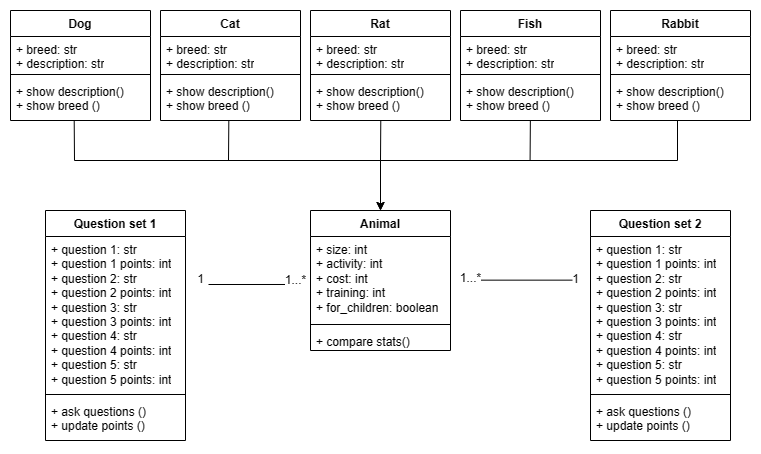

The diagram above was exported from draw.io. Its source (the exported page's mxGraphModel, read from the mxfile embedded in the PNG):
<mxGraphModel dx="1034" dy="1609" grid="1" gridSize="10" guides="1" tooltips="1" connect="1" arrows="1" fold="1" page="1" pageScale="1" pageWidth="850" pageHeight="1100" math="0" shadow="0">
  <root>
    <mxCell id="0" />
    <mxCell id="1" parent="0" />
    <mxCell id="iwqdJ7kHbGNeDx7mQoqt-4" style="edgeStyle=orthogonalEdgeStyle;rounded=0;orthogonalLoop=1;jettySize=auto;html=1;entryX=0.5;entryY=0;entryDx=0;entryDy=0;exitX=0.455;exitY=0.99;exitDx=0;exitDy=0;exitPerimeter=0;" parent="1" source="xzkRLaYWldeCxMzeJ3OF-8" target="xzkRLaYWldeCxMzeJ3OF-1" edge="1">
      <mxGeometry relative="1" as="geometry">
        <mxPoint x="417" y="-228" as="targetPoint" />
        <mxPoint x="284" y="-290" as="sourcePoint" />
        <Array as="points">
          <mxPoint x="284" y="-311" />
          <mxPoint x="284" y="-311" />
          <mxPoint x="284" y="-270" />
          <mxPoint x="590" y="-270" />
        </Array>
      </mxGeometry>
    </mxCell>
    <mxCell id="iwqdJ7kHbGNeDx7mQoqt-17" value="" style="endArrow=none;html=1;entryX=0.001;entryY=0.804;entryDx=0;entryDy=0;entryPerimeter=0;" parent="1" edge="1">
      <mxGeometry width="50" height="50" relative="1" as="geometry">
        <mxPoint x="418" y="-146" as="sourcePoint" />
        <mxPoint x="510.00000000000006" y="-146.00999999999996" as="targetPoint" />
      </mxGeometry>
    </mxCell>
    <mxCell id="iwqdJ7kHbGNeDx7mQoqt-18" value="1...*" style="text;html=1;resizable=0;points=[];align=center;verticalAlign=middle;labelBackgroundColor=#ffffff;" parent="iwqdJ7kHbGNeDx7mQoqt-17" vertex="1" connectable="0">
      <mxGeometry x="0.8909" y="4" relative="1" as="geometry">
        <mxPoint as="offset" />
      </mxGeometry>
    </mxCell>
    <mxCell id="xzkRLaYWldeCxMzeJ3OF-1" value="Animal" style="swimlane;fontStyle=1;align=center;verticalAlign=top;childLayout=stackLayout;horizontal=1;startSize=26;horizontalStack=0;resizeParent=1;resizeParentMax=0;resizeLast=0;collapsible=1;marginBottom=0;whiteSpace=wrap;html=1;" parent="1" vertex="1">
      <mxGeometry x="520" y="-220" width="140" height="140" as="geometry">
        <mxRectangle x="260" y="-470" width="80" height="30" as="alternateBounds" />
      </mxGeometry>
    </mxCell>
    <mxCell id="xzkRLaYWldeCxMzeJ3OF-2" value="+ size: int&lt;br&gt;+ activity: int&lt;br&gt;+ cost: int&lt;br&gt;+ training: int&lt;br&gt;+ for_children: boolean&lt;br&gt;" style="text;strokeColor=none;fillColor=none;align=left;verticalAlign=top;spacingLeft=4;spacingRight=4;overflow=hidden;rotatable=0;points=[[0,0.5],[1,0.5]];portConstraint=eastwest;whiteSpace=wrap;html=1;" parent="xzkRLaYWldeCxMzeJ3OF-1" vertex="1">
      <mxGeometry y="26" width="140" height="84" as="geometry" />
    </mxCell>
    <mxCell id="xzkRLaYWldeCxMzeJ3OF-3" value="" style="line;strokeWidth=1;fillColor=none;align=left;verticalAlign=middle;spacingTop=-1;spacingLeft=3;spacingRight=3;rotatable=0;labelPosition=right;points=[];portConstraint=eastwest;strokeColor=inherit;" parent="xzkRLaYWldeCxMzeJ3OF-1" vertex="1">
      <mxGeometry y="110" width="140" height="8" as="geometry" />
    </mxCell>
    <mxCell id="xzkRLaYWldeCxMzeJ3OF-4" value="+ compare stats()" style="text;strokeColor=none;fillColor=none;align=left;verticalAlign=top;spacingLeft=4;spacingRight=4;overflow=hidden;rotatable=0;points=[[0,0.5],[1,0.5]];portConstraint=eastwest;whiteSpace=wrap;html=1;" parent="xzkRLaYWldeCxMzeJ3OF-1" vertex="1">
      <mxGeometry y="118" width="140" height="22" as="geometry" />
    </mxCell>
    <mxCell id="xzkRLaYWldeCxMzeJ3OF-5" value="Dog" style="swimlane;fontStyle=1;align=center;verticalAlign=top;childLayout=stackLayout;horizontal=1;startSize=26;horizontalStack=0;resizeParent=1;resizeParentMax=0;resizeLast=0;collapsible=1;marginBottom=0;whiteSpace=wrap;html=1;" parent="1" vertex="1">
      <mxGeometry x="220" y="-420" width="140" height="110" as="geometry">
        <mxRectangle x="260" y="-470" width="80" height="30" as="alternateBounds" />
      </mxGeometry>
    </mxCell>
    <mxCell id="xzkRLaYWldeCxMzeJ3OF-6" value="+ breed: str&lt;br&gt;+ description: str" style="text;strokeColor=none;fillColor=none;align=left;verticalAlign=top;spacingLeft=4;spacingRight=4;overflow=hidden;rotatable=0;points=[[0,0.5],[1,0.5]];portConstraint=eastwest;whiteSpace=wrap;html=1;" parent="xzkRLaYWldeCxMzeJ3OF-5" vertex="1">
      <mxGeometry y="26" width="140" height="34" as="geometry" />
    </mxCell>
    <mxCell id="xzkRLaYWldeCxMzeJ3OF-7" value="" style="line;strokeWidth=1;fillColor=none;align=left;verticalAlign=middle;spacingTop=-1;spacingLeft=3;spacingRight=3;rotatable=0;labelPosition=right;points=[];portConstraint=eastwest;strokeColor=inherit;" parent="xzkRLaYWldeCxMzeJ3OF-5" vertex="1">
      <mxGeometry y="60" width="140" height="8" as="geometry" />
    </mxCell>
    <mxCell id="xzkRLaYWldeCxMzeJ3OF-8" value="+ show description()&lt;br&gt;+ show breed ()" style="text;strokeColor=none;fillColor=none;align=left;verticalAlign=top;spacingLeft=4;spacingRight=4;overflow=hidden;rotatable=0;points=[[0,0.5],[1,0.5]];portConstraint=eastwest;whiteSpace=wrap;html=1;" parent="xzkRLaYWldeCxMzeJ3OF-5" vertex="1">
      <mxGeometry y="68" width="140" height="42" as="geometry" />
    </mxCell>
    <mxCell id="xzkRLaYWldeCxMzeJ3OF-25" style="edgeStyle=orthogonalEdgeStyle;rounded=0;orthogonalLoop=1;jettySize=auto;html=1;entryX=0.5;entryY=0;entryDx=0;entryDy=0;exitX=0.5;exitY=1;exitDx=0;exitDy=0;exitPerimeter=0;" parent="1" source="xzkRLaYWldeCxMzeJ3OF-48" target="xzkRLaYWldeCxMzeJ3OF-1" edge="1">
      <mxGeometry relative="1" as="geometry">
        <mxPoint x="976" y="-194" as="targetPoint" />
        <mxPoint x="887.9000000000001" y="-356.24" as="sourcePoint" />
        <Array as="points">
          <mxPoint x="887" y="-310" />
          <mxPoint x="887" y="-270" />
          <mxPoint x="590" y="-270" />
        </Array>
      </mxGeometry>
    </mxCell>
    <mxCell id="xzkRLaYWldeCxMzeJ3OF-27" value="" style="endArrow=none;html=1;entryX=0.488;entryY=1.008;entryDx=0;entryDy=0;entryPerimeter=0;" parent="1" target="xzkRLaYWldeCxMzeJ3OF-36" edge="1">
      <mxGeometry width="50" height="50" relative="1" as="geometry">
        <mxPoint x="438" y="-270" as="sourcePoint" />
        <mxPoint x="437.9000000000001" y="-312.4399999999998" as="targetPoint" />
      </mxGeometry>
    </mxCell>
    <mxCell id="xzkRLaYWldeCxMzeJ3OF-30" value="" style="endArrow=none;html=1;entryX=0.502;entryY=1.007;entryDx=0;entryDy=0;entryPerimeter=0;" parent="1" target="xzkRLaYWldeCxMzeJ3OF-40" edge="1">
      <mxGeometry width="50" height="50" relative="1" as="geometry">
        <mxPoint x="590" y="-270" as="sourcePoint" />
        <mxPoint x="589.9000000000001" y="-312" as="targetPoint" />
      </mxGeometry>
    </mxCell>
    <mxCell id="xzkRLaYWldeCxMzeJ3OF-31" value="" style="endArrow=none;html=1;entryX=0.499;entryY=1.007;entryDx=0;entryDy=0;entryPerimeter=0;" parent="1" target="xzkRLaYWldeCxMzeJ3OF-44" edge="1">
      <mxGeometry width="50" height="50" relative="1" as="geometry">
        <mxPoint x="739.5799999999999" y="-270" as="sourcePoint" />
        <mxPoint x="739.44" y="-356.44000000000005" as="targetPoint" />
      </mxGeometry>
    </mxCell>
    <mxCell id="xzkRLaYWldeCxMzeJ3OF-33" value="Cat" style="swimlane;fontStyle=1;align=center;verticalAlign=top;childLayout=stackLayout;horizontal=1;startSize=26;horizontalStack=0;resizeParent=1;resizeParentMax=0;resizeLast=0;collapsible=1;marginBottom=0;whiteSpace=wrap;html=1;" parent="1" vertex="1">
      <mxGeometry x="370" y="-420" width="140" height="110" as="geometry">
        <mxRectangle x="260" y="-470" width="80" height="30" as="alternateBounds" />
      </mxGeometry>
    </mxCell>
    <mxCell id="xzkRLaYWldeCxMzeJ3OF-34" value="+ breed: str&lt;br&gt;+ description: str" style="text;strokeColor=none;fillColor=none;align=left;verticalAlign=top;spacingLeft=4;spacingRight=4;overflow=hidden;rotatable=0;points=[[0,0.5],[1,0.5]];portConstraint=eastwest;whiteSpace=wrap;html=1;" parent="xzkRLaYWldeCxMzeJ3OF-33" vertex="1">
      <mxGeometry y="26" width="140" height="34" as="geometry" />
    </mxCell>
    <mxCell id="xzkRLaYWldeCxMzeJ3OF-35" value="" style="line;strokeWidth=1;fillColor=none;align=left;verticalAlign=middle;spacingTop=-1;spacingLeft=3;spacingRight=3;rotatable=0;labelPosition=right;points=[];portConstraint=eastwest;strokeColor=inherit;" parent="xzkRLaYWldeCxMzeJ3OF-33" vertex="1">
      <mxGeometry y="60" width="140" height="8" as="geometry" />
    </mxCell>
    <mxCell id="xzkRLaYWldeCxMzeJ3OF-36" value="+ show description()&lt;br&gt;+ show breed ()" style="text;strokeColor=none;fillColor=none;align=left;verticalAlign=top;spacingLeft=4;spacingRight=4;overflow=hidden;rotatable=0;points=[[0,0.5],[1,0.5]];portConstraint=eastwest;whiteSpace=wrap;html=1;" parent="xzkRLaYWldeCxMzeJ3OF-33" vertex="1">
      <mxGeometry y="68" width="140" height="42" as="geometry" />
    </mxCell>
    <mxCell id="xzkRLaYWldeCxMzeJ3OF-37" value="Rat" style="swimlane;fontStyle=1;align=center;verticalAlign=top;childLayout=stackLayout;horizontal=1;startSize=26;horizontalStack=0;resizeParent=1;resizeParentMax=0;resizeLast=0;collapsible=1;marginBottom=0;whiteSpace=wrap;html=1;" parent="1" vertex="1">
      <mxGeometry x="520" y="-420" width="140" height="110" as="geometry">
        <mxRectangle x="260" y="-470" width="80" height="30" as="alternateBounds" />
      </mxGeometry>
    </mxCell>
    <mxCell id="xzkRLaYWldeCxMzeJ3OF-38" value="+ breed: str&lt;br&gt;+ description: str" style="text;strokeColor=none;fillColor=none;align=left;verticalAlign=top;spacingLeft=4;spacingRight=4;overflow=hidden;rotatable=0;points=[[0,0.5],[1,0.5]];portConstraint=eastwest;whiteSpace=wrap;html=1;" parent="xzkRLaYWldeCxMzeJ3OF-37" vertex="1">
      <mxGeometry y="26" width="140" height="34" as="geometry" />
    </mxCell>
    <mxCell id="xzkRLaYWldeCxMzeJ3OF-39" value="" style="line;strokeWidth=1;fillColor=none;align=left;verticalAlign=middle;spacingTop=-1;spacingLeft=3;spacingRight=3;rotatable=0;labelPosition=right;points=[];portConstraint=eastwest;strokeColor=inherit;" parent="xzkRLaYWldeCxMzeJ3OF-37" vertex="1">
      <mxGeometry y="60" width="140" height="8" as="geometry" />
    </mxCell>
    <mxCell id="xzkRLaYWldeCxMzeJ3OF-40" value="+ show description()&lt;br&gt;+ show breed ()" style="text;strokeColor=none;fillColor=none;align=left;verticalAlign=top;spacingLeft=4;spacingRight=4;overflow=hidden;rotatable=0;points=[[0,0.5],[1,0.5]];portConstraint=eastwest;whiteSpace=wrap;html=1;" parent="xzkRLaYWldeCxMzeJ3OF-37" vertex="1">
      <mxGeometry y="68" width="140" height="42" as="geometry" />
    </mxCell>
    <mxCell id="xzkRLaYWldeCxMzeJ3OF-41" value="Fish" style="swimlane;fontStyle=1;align=center;verticalAlign=top;childLayout=stackLayout;horizontal=1;startSize=26;horizontalStack=0;resizeParent=1;resizeParentMax=0;resizeLast=0;collapsible=1;marginBottom=0;whiteSpace=wrap;html=1;" parent="1" vertex="1">
      <mxGeometry x="670" y="-420" width="140" height="110" as="geometry">
        <mxRectangle x="260" y="-470" width="80" height="30" as="alternateBounds" />
      </mxGeometry>
    </mxCell>
    <mxCell id="xzkRLaYWldeCxMzeJ3OF-42" value="+ breed: str&lt;br&gt;+ description: str" style="text;strokeColor=none;fillColor=none;align=left;verticalAlign=top;spacingLeft=4;spacingRight=4;overflow=hidden;rotatable=0;points=[[0,0.5],[1,0.5]];portConstraint=eastwest;whiteSpace=wrap;html=1;" parent="xzkRLaYWldeCxMzeJ3OF-41" vertex="1">
      <mxGeometry y="26" width="140" height="34" as="geometry" />
    </mxCell>
    <mxCell id="xzkRLaYWldeCxMzeJ3OF-43" value="" style="line;strokeWidth=1;fillColor=none;align=left;verticalAlign=middle;spacingTop=-1;spacingLeft=3;spacingRight=3;rotatable=0;labelPosition=right;points=[];portConstraint=eastwest;strokeColor=inherit;" parent="xzkRLaYWldeCxMzeJ3OF-41" vertex="1">
      <mxGeometry y="60" width="140" height="8" as="geometry" />
    </mxCell>
    <mxCell id="xzkRLaYWldeCxMzeJ3OF-44" value="+ show description()&lt;br&gt;+ show breed ()" style="text;strokeColor=none;fillColor=none;align=left;verticalAlign=top;spacingLeft=4;spacingRight=4;overflow=hidden;rotatable=0;points=[[0,0.5],[1,0.5]];portConstraint=eastwest;whiteSpace=wrap;html=1;" parent="xzkRLaYWldeCxMzeJ3OF-41" vertex="1">
      <mxGeometry y="68" width="140" height="42" as="geometry" />
    </mxCell>
    <mxCell id="xzkRLaYWldeCxMzeJ3OF-45" value="Rabbit" style="swimlane;fontStyle=1;align=center;verticalAlign=top;childLayout=stackLayout;horizontal=1;startSize=26;horizontalStack=0;resizeParent=1;resizeParentMax=0;resizeLast=0;collapsible=1;marginBottom=0;whiteSpace=wrap;html=1;" parent="1" vertex="1">
      <mxGeometry x="820" y="-420" width="140" height="110" as="geometry">
        <mxRectangle x="260" y="-470" width="80" height="30" as="alternateBounds" />
      </mxGeometry>
    </mxCell>
    <mxCell id="xzkRLaYWldeCxMzeJ3OF-46" value="+ breed: str&lt;br&gt;+ description: str" style="text;strokeColor=none;fillColor=none;align=left;verticalAlign=top;spacingLeft=4;spacingRight=4;overflow=hidden;rotatable=0;points=[[0,0.5],[1,0.5]];portConstraint=eastwest;whiteSpace=wrap;html=1;" parent="xzkRLaYWldeCxMzeJ3OF-45" vertex="1">
      <mxGeometry y="26" width="140" height="34" as="geometry" />
    </mxCell>
    <mxCell id="xzkRLaYWldeCxMzeJ3OF-47" value="" style="line;strokeWidth=1;fillColor=none;align=left;verticalAlign=middle;spacingTop=-1;spacingLeft=3;spacingRight=3;rotatable=0;labelPosition=right;points=[];portConstraint=eastwest;strokeColor=inherit;" parent="xzkRLaYWldeCxMzeJ3OF-45" vertex="1">
      <mxGeometry y="60" width="140" height="8" as="geometry" />
    </mxCell>
    <mxCell id="xzkRLaYWldeCxMzeJ3OF-48" value="+ show description()&lt;br&gt;+ show breed ()" style="text;strokeColor=none;fillColor=none;align=left;verticalAlign=top;spacingLeft=4;spacingRight=4;overflow=hidden;rotatable=0;points=[[0,0.5],[1,0.5]];portConstraint=eastwest;whiteSpace=wrap;html=1;" parent="xzkRLaYWldeCxMzeJ3OF-45" vertex="1">
      <mxGeometry y="68" width="140" height="42" as="geometry" />
    </mxCell>
    <mxCell id="xzkRLaYWldeCxMzeJ3OF-50" value="1" style="text;html=1;align=center;verticalAlign=middle;resizable=0;points=[];autosize=1;strokeColor=none;fillColor=none;" parent="1" vertex="1">
      <mxGeometry x="395" y="-166" width="30" height="30" as="geometry" />
    </mxCell>
    <mxCell id="xzkRLaYWldeCxMzeJ3OF-52" value="Question set 1" style="swimlane;fontStyle=1;align=center;verticalAlign=top;childLayout=stackLayout;horizontal=1;startSize=26;horizontalStack=0;resizeParent=1;resizeParentMax=0;resizeLast=0;collapsible=1;marginBottom=0;whiteSpace=wrap;html=1;" parent="1" vertex="1">
      <mxGeometry x="255" y="-220" width="140" height="230" as="geometry">
        <mxRectangle x="260" y="-470" width="80" height="30" as="alternateBounds" />
      </mxGeometry>
    </mxCell>
    <mxCell id="xzkRLaYWldeCxMzeJ3OF-53" value="+ question 1: str&lt;br&gt;+ question 1 points: int&lt;br&gt;+ question 2: str&lt;br&gt;+ question 2 points: int&lt;br&gt;+ question 3: str&lt;br&gt;+ question 3 points: int&lt;br&gt;+ question 4: str&lt;br&gt;+ question 4 points: int&lt;br&gt;+ question 5: str&lt;br&gt;+ question 5 points: int" style="text;strokeColor=none;fillColor=none;align=left;verticalAlign=top;spacingLeft=4;spacingRight=4;overflow=hidden;rotatable=0;points=[[0,0.5],[1,0.5]];portConstraint=eastwest;whiteSpace=wrap;html=1;" parent="xzkRLaYWldeCxMzeJ3OF-52" vertex="1">
      <mxGeometry y="26" width="140" height="154" as="geometry" />
    </mxCell>
    <mxCell id="xzkRLaYWldeCxMzeJ3OF-54" value="" style="line;strokeWidth=1;fillColor=none;align=left;verticalAlign=middle;spacingTop=-1;spacingLeft=3;spacingRight=3;rotatable=0;labelPosition=right;points=[];portConstraint=eastwest;strokeColor=inherit;" parent="xzkRLaYWldeCxMzeJ3OF-52" vertex="1">
      <mxGeometry y="180" width="140" height="8" as="geometry" />
    </mxCell>
    <mxCell id="xzkRLaYWldeCxMzeJ3OF-55" value="+ ask questions ()&lt;br&gt;+ update points ()" style="text;strokeColor=none;fillColor=none;align=left;verticalAlign=top;spacingLeft=4;spacingRight=4;overflow=hidden;rotatable=0;points=[[0,0.5],[1,0.5]];portConstraint=eastwest;whiteSpace=wrap;html=1;" parent="xzkRLaYWldeCxMzeJ3OF-52" vertex="1">
      <mxGeometry y="188" width="140" height="42" as="geometry" />
    </mxCell>
    <mxCell id="xzkRLaYWldeCxMzeJ3OF-60" value="" style="endArrow=none;html=1;entryX=0.001;entryY=0.804;entryDx=0;entryDy=0;entryPerimeter=0;" parent="1" edge="1">
      <mxGeometry width="50" height="50" relative="1" as="geometry">
        <mxPoint x="690" y="-150.35000000000002" as="sourcePoint" />
        <mxPoint x="782" y="-150.35999999999999" as="targetPoint" />
      </mxGeometry>
    </mxCell>
    <mxCell id="xzkRLaYWldeCxMzeJ3OF-61" value="1...*" style="text;html=1;resizable=0;points=[];align=center;verticalAlign=middle;labelBackgroundColor=#ffffff;" parent="xzkRLaYWldeCxMzeJ3OF-60" vertex="1" connectable="0">
      <mxGeometry x="0.8909" y="4" relative="1" as="geometry">
        <mxPoint x="-97" y="2" as="offset" />
      </mxGeometry>
    </mxCell>
    <mxCell id="xzkRLaYWldeCxMzeJ3OF-62" value="1" style="text;html=1;align=center;verticalAlign=middle;resizable=0;points=[];autosize=1;strokeColor=none;fillColor=none;" parent="1" vertex="1">
      <mxGeometry x="770" y="-166" width="30" height="30" as="geometry" />
    </mxCell>
    <mxCell id="xzkRLaYWldeCxMzeJ3OF-65" value="Question set 2" style="swimlane;fontStyle=1;align=center;verticalAlign=top;childLayout=stackLayout;horizontal=1;startSize=26;horizontalStack=0;resizeParent=1;resizeParentMax=0;resizeLast=0;collapsible=1;marginBottom=0;whiteSpace=wrap;html=1;" parent="1" vertex="1">
      <mxGeometry x="800" y="-220" width="140" height="230" as="geometry">
        <mxRectangle x="260" y="-470" width="80" height="30" as="alternateBounds" />
      </mxGeometry>
    </mxCell>
    <mxCell id="xzkRLaYWldeCxMzeJ3OF-66" value="+ question 1: str&lt;br&gt;+ question 1 points: int&lt;br&gt;+ question 2: str&lt;br&gt;+ question 2 points: int&lt;br&gt;+ question 3: str&lt;br&gt;+ question 3 points: int&lt;br&gt;+ question 4: str&lt;br&gt;+ question 4 points: int&lt;br&gt;+ question 5: str&lt;br&gt;+ question 5 points: int" style="text;strokeColor=none;fillColor=none;align=left;verticalAlign=top;spacingLeft=4;spacingRight=4;overflow=hidden;rotatable=0;points=[[0,0.5],[1,0.5]];portConstraint=eastwest;whiteSpace=wrap;html=1;" parent="xzkRLaYWldeCxMzeJ3OF-65" vertex="1">
      <mxGeometry y="26" width="140" height="154" as="geometry" />
    </mxCell>
    <mxCell id="xzkRLaYWldeCxMzeJ3OF-67" value="" style="line;strokeWidth=1;fillColor=none;align=left;verticalAlign=middle;spacingTop=-1;spacingLeft=3;spacingRight=3;rotatable=0;labelPosition=right;points=[];portConstraint=eastwest;strokeColor=inherit;" parent="xzkRLaYWldeCxMzeJ3OF-65" vertex="1">
      <mxGeometry y="180" width="140" height="8" as="geometry" />
    </mxCell>
    <mxCell id="xzkRLaYWldeCxMzeJ3OF-68" value="+ ask questions ()&lt;br&gt;+ update points ()" style="text;strokeColor=none;fillColor=none;align=left;verticalAlign=top;spacingLeft=4;spacingRight=4;overflow=hidden;rotatable=0;points=[[0,0.5],[1,0.5]];portConstraint=eastwest;whiteSpace=wrap;html=1;" parent="xzkRLaYWldeCxMzeJ3OF-65" vertex="1">
      <mxGeometry y="188" width="140" height="42" as="geometry" />
    </mxCell>
  </root>
</mxGraphModel>